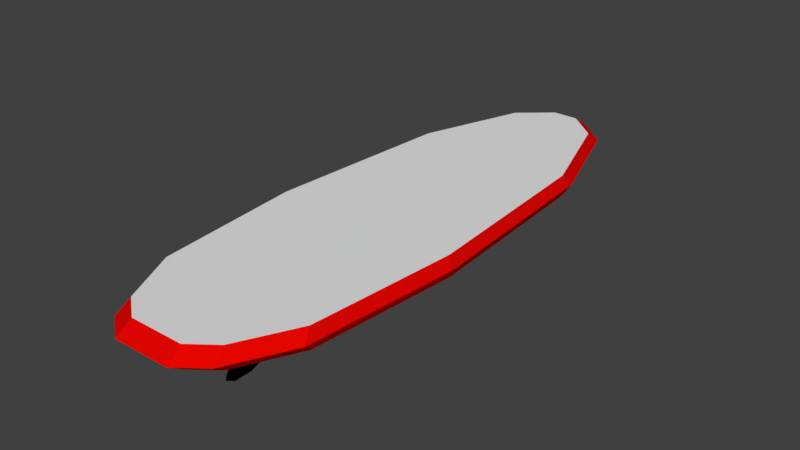 # Source: Surfboard_1.blend  (saved by Blender 2.79.0; exported with 4.5.12 LTS)
import bpy
from mathutils import Matrix  # noqa: F401  (used for matrix-valued properties, if any)

bpy.ops.wm.read_factory_settings(use_empty=True)
scene = bpy.context.scene
scene.name = 'Scene'

# ---- collections
col_collection_1 = bpy.data.collections.new('Collection 1'); scene.collection.children.link(col_collection_1)

# ---- materials (node trees are filled in below, after node groups)
mat_primary = bpy.data.materials.new('Primary')
mat_primary.alpha_threshold = 0.0
mat_primary.use_transparent_shadow = False
mat_primary.roughness = 0.5
mat_primary.line_color = (0.0, 0.0, 0.0, 1.0)
mat_secondary = bpy.data.materials.new('Secondary')
mat_secondary.alpha_threshold = 0.0
mat_secondary.use_transparent_shadow = False
mat_secondary.diffuse_color = (0.8, 0.001717, 0.0, 1.0)
mat_secondary.roughness = 0.5
mat_tertiery = bpy.data.materials.new('Tertiery')
mat_tertiery.alpha_threshold = 0.0
mat_tertiery.use_transparent_shadow = False
mat_tertiery.diffuse_color = (0.0, 0.0, 0.0, 1.0)
mat_tertiery.roughness = 0.5

# ---- material node trees

# ---- world
world_world = bpy.data.worlds.new('World'); scene.world = world_world
world_world.color = (0.05088, 0.05088, 0.05088)
world_world.use_sun_shadow = False
world_world.sun_shadow_jitter_overblur = 0.0
world_world.cycles.sampling_method = 'MANUAL'

# ---- meshes
me_cube = bpy.data.meshes.new('Cube')
me_cube.from_pydata([(0.253, 1.346, 0.000903), (0.1542, -1.581, 0.000903), (-0.1542, -1.581, 0.000903), (-0.253, 1.346, 0.000903), (0.253, 1.346, 0.1226), (0.1542, -1.581, 0.1226), (-0.1542, -1.581, 0.1226), (-0.253, 1.346, 0.1226), (0.4521, 0.7602, 0.000903), (0.5246, -0.3122, 0.000903), (0.4525, -1.152, 0.001747), (0.2925, -1.476, 0.000903), (-0.2925, -1.476, 0.000903), (-0.4525, -1.152, 0.001747), (-0.5246, -0.3122, 0.000903), (-0.4521, 0.7602, 0.000903), (0.4521, 0.7601, 0.1226), (0.5246, -0.3122, 0.1226), (0.4525, -1.152, 0.1217), (0.2925, -1.476, 0.1226), (-0.2925, -1.476, 0.1226), (-0.4525, -1.152, 0.1217), (-0.5246, -0.3122, 0.1226), (-0.4521, 0.7602, 0.1226), (0.07275, 1.502, 0.0009031), (-0.07275, 1.502, 0.0009031), (0.07275, 1.502, 0.1226), (-0.07275, 1.502, 0.1226), (0.2681, 1.434, 0.05813), (0.1634, -1.668, 0.05813), (-0.1634, -1.668, 0.05813), (-0.2681, 1.434, 0.05813), (-0.31, -1.557, 0.05813), (-0.4796, -1.213, 0.05813), (-0.556, -0.3231, 0.05813), (-0.4792, 0.8134, 0.05813), (0.4792, 0.8134, 0.05813), (0.556, -0.3231, 0.05813), (0.4796, -1.213, 0.05813), (0.31, -1.557, 0.05813), (0.0771, 1.6, 0.05813), (-0.0771, 1.6, 0.05813), (-0.02355, -0.8635, 0.01222), (-0.02355, -0.8884, -0.08782), (-0.02355, -1.038, 0.01222), (-0.02355, -1.037, -0.02055), (0.02355, -0.8635, 0.01222), (0.02355, -0.8884, -0.08782), (0.02355, -1.038, 0.01222), (0.02355, -1.037, -0.02055), (-0.02284, -0.98, -0.1238), (-0.02284, -1.05, -0.07232), (0.02284, -0.98, -0.1238), (0.02284, -1.05, -0.07232), (-0.01227, -1.067, -0.1346), (-0.01227, -1.09, -0.09944), (0.01227, -1.067, -0.1346), (0.01227, -1.09, -0.09944), (9.298e-10, -1.106, -0.118), (-0.2365, -1.174, 0.01222), (-0.2365, -1.199, -0.08782), (-0.2365, -1.348, 0.01222), (-0.2365, -1.348, -0.02055), (-0.1894, -1.174, 0.01222), (-0.1894, -1.199, -0.08782), (-0.1894, -1.348, 0.01222), (-0.1894, -1.348, -0.02055), (-0.2358, -1.291, -0.1238), (-0.2358, -1.36, -0.07232), (-0.1901, -1.291, -0.1238), (-0.1901, -1.36, -0.07232), (-0.2252, -1.378, -0.1346), (-0.2252, -1.401, -0.09944), (-0.2007, -1.378, -0.1346), (-0.2007, -1.401, -0.09944), (-0.213, -1.417, -0.118), (0.1894, -1.174, 0.01222), (0.1894, -1.199, -0.08782), (0.1894, -1.348, 0.01222), (0.1894, -1.348, -0.02055), (0.2365, -1.174, 0.01222), (0.2365, -1.199, -0.08782), (0.2365, -1.348, 0.01222), (0.2365, -1.348, -0.02055), (0.1901, -1.291, -0.1238), (0.1901, -1.36, -0.07232), (0.2358, -1.291, -0.1238), (0.2358, -1.36, -0.07232), (0.2007, -1.378, -0.1346), (0.2007, -1.401, -0.09944), (0.2252, -1.378, -0.1346), (0.2252, -1.401, -0.09944), (0.213, -1.417, -0.118)], [], [(11, 1, 2, 12), (19, 20, 6, 5), (39, 19, 5, 29), (29, 5, 6, 30), (35, 23, 7, 31), (28, 0, 24, 40), (30, 6, 20, 32), (32, 20, 21, 33), (33, 21, 22, 34), (34, 22, 23, 35), (28, 4, 16, 36), (36, 16, 17, 37), (37, 17, 18, 38), (38, 18, 19, 39), (4, 7, 23, 16), (16, 23, 22, 17), (17, 22, 21, 18), (18, 21, 20, 19), (0, 8, 15, 3), (8, 9, 14, 15), (9, 10, 13, 14), (10, 11, 12, 13), (40, 24, 25, 41), (7, 4, 26, 27), (31, 7, 27, 41), (0, 3, 25, 24), (3, 31, 41, 25), (26, 40, 41, 27), (10, 38, 39, 11), (9, 37, 38, 10), (8, 36, 37, 9), (0, 28, 36, 8), (14, 34, 35, 15), (13, 33, 34, 14), (12, 32, 33, 13), (2, 30, 32, 12), (4, 28, 40, 26), (15, 35, 31, 3), (1, 29, 30, 2), (11, 39, 29, 1), (42, 43, 45, 44), (44, 45, 49, 48), (48, 49, 47, 46), (46, 47, 43, 42), (44, 48, 46, 42), (45, 43, 50, 51), (50, 52, 56, 54), (43, 47, 52, 50), (49, 45, 51, 53), (47, 49, 53, 52), (56, 57, 58), (53, 51, 55, 57), (52, 53, 57, 56), (51, 50, 54, 55), (55, 54, 58), (54, 56, 58), (57, 55, 58), (59, 60, 62, 61), (61, 62, 66, 65), (65, 66, 64, 63), (63, 64, 60, 59), (61, 65, 63, 59), (62, 60, 67, 68), (67, 69, 73, 71), (60, 64, 69, 67), (66, 62, 68, 70), (64, 66, 70, 69), (73, 74, 75), (70, 68, 72, 74), (69, 70, 74, 73), (68, 67, 71, 72), (72, 71, 75), (71, 73, 75), (74, 72, 75), (76, 77, 79, 78), (78, 79, 83, 82), (82, 83, 81, 80), (80, 81, 77, 76), (78, 82, 80, 76), (79, 77, 84, 85), (84, 86, 90, 88), (77, 81, 86, 84), (83, 79, 85, 87), (81, 83, 87, 86), (90, 91, 92), (87, 85, 89, 91), (86, 87, 91, 90), (85, 84, 88, 89), (89, 88, 92), (88, 90, 92), (91, 89, 92)])
me_cube.polygons.foreach_set('material_index', [0, 0, 1, 1, 1, 1, 1, 1, 1, 1, 1, 1, 1, 1, 0, 0, 0, 0, 0, 0, 0, 0, 1, 0, 1, 0, 1, 1, 1, 1, 1, 1, 1, 1, 1, 1, 1, 1, 1, 1, 2, 2, 2, 2, 2, 2, 2, 2, 2, 2, 2, 2, 2, 2, 2, 2, 2, 2, 2, 2, 2, 2, 2, 2, 2, 2, 2, 2, 2, 2, 2, 2, 2, 2, 2, 2, 2, 2, 2, 2, 2, 2, 2, 2, 2, 2, 2, 2, 2, 2, 2])
_uv = me_cube.uv_layers.new(name='UVMap')
_uv.uv.foreach_set('vector', [0.03708, 0.9364, 0.008755, 0.8985, 0.008755, 0.8142, 0.03708, 0.7764, 0.03708, 0.4675, 0.03708, 0.6274, 0.008755, 0.5896, 0.008755, 0.5053, 0.05623, 0.1388, 0.08177, 0.1472, 0.0634, 0.1749, 0.03912, 0.1725, 0.03912, 0.1725, 0.0634, 0.1749, 0.06675, 0.2311, 0.04341, 0.2344, 0.6522, 0.3168, 0.6339, 0.2974, 0.7564, 0.231, 0.7818, 0.239, 0.7739, 0.133, 0.7759, 0.1064, 0.8258, 0.1554, 0.7987, 0.1724, 0.04341, 0.2344, 0.06675, 0.2311, 0.08793, 0.2583, 0.0621, 0.2685, 0.0621, 0.2685, 0.08793, 0.2583, 0.1585, 0.2995, 0.1385, 0.318, 0.1385, 0.318, 0.1585, 0.2995, 0.3647, 0.3371, 0.3616, 0.3622, 0.3616, 0.3622, 0.3647, 0.3371, 0.6339, 0.2974, 0.6522, 0.3168, 0.7739, 0.133, 0.7491, 0.1429, 0.6239, 0.08339, 0.6411, 0.06333, 0.6411, 0.06333, 0.6239, 0.08339, 0.356, 0.05683, 0.3516, 0.03191, 0.3516, 0.03191, 0.356, 0.05683, 0.1489, 0.1039, 0.1283, 0.08638, 0.1283, 0.08638, 0.1489, 0.1039, 0.08177, 0.1472, 0.05623, 0.1388, 0.7998, 0.4783, 0.7998, 0.6167, 0.6415, 0.6711, 0.6415, 0.4238, 0.6415, 0.4238, 0.6415, 0.6711, 0.3517, 0.6909, 0.3517, 0.404, 0.3517, 0.404, 0.3517, 0.6909, 0.1248, 0.6712, 0.1248, 0.4237, 0.1248, 0.4237, 0.1248, 0.6712, 0.03708, 0.6274, 0.03708, 0.4675, 0.7998, 0.9256, 0.6415, 0.98, 0.6415, 0.7327, 0.7998, 0.7872, 0.6415, 0.98, 0.3517, 0.9998, 0.3517, 0.7129, 0.6415, 0.7327, 0.3517, 0.9998, 0.1248, 0.9801, 0.1248, 0.7326, 0.3517, 0.7129, 0.1248, 0.9801, 0.03708, 0.9364, 0.03708, 0.7764, 0.1248, 0.7326, 0.7987, 0.1724, 0.8258, 0.1554, 0.8363, 0.2075, 0.8004, 0.1969, 0.7998, 0.6167, 0.7998, 0.4783, 0.8421, 0.5276, 0.8421, 0.5674, 0.7818, 0.239, 0.7564, 0.231, 0.7795, 0.1973, 0.8004, 0.1969, 0.7998, 0.9256, 0.7998, 0.7872, 0.8421, 0.8365, 0.8421, 0.8763, 0.7862, 0.2659, 0.7818, 0.239, 0.8004, 0.1969, 0.8363, 0.2075, 0.777, 0.1743, 0.7987, 0.1724, 0.8004, 0.1969, 0.7795, 0.1973, 0.1315, 0.06089, 0.1283, 0.08638, 0.05623, 0.1388, 0.04631, 0.1116, 0.353, 0.0097, 0.3516, 0.03191, 0.1283, 0.08638, 0.1315, 0.06089, 0.636, 0.03927, 0.6411, 0.06333, 0.3516, 0.03191, 0.353, 0.0097, 0.7759, 0.1064, 0.7739, 0.133, 0.6411, 0.06333, 0.636, 0.03927, 0.364, 0.3843, 0.3616, 0.3622, 0.6522, 0.3168, 0.6482, 0.3414, 0.143, 0.3432, 0.1385, 0.318, 0.3616, 0.3622, 0.364, 0.3843, 0.05372, 0.2974, 0.0621, 0.2685, 0.1385, 0.318, 0.143, 0.3432, 0.01062, 0.2521, 0.04341, 0.2344, 0.0621, 0.2685, 0.05372, 0.2974, 0.7491, 0.1429, 0.7739, 0.133, 0.7987, 0.1724, 0.777, 0.1743, 0.6482, 0.3414, 0.6522, 0.3168, 0.7818, 0.239, 0.7862, 0.2659, 0.01062, 0.1573, 0.03912, 0.1725, 0.04341, 0.2344, 0.01062, 0.2521, 0.04631, 0.1116, 0.05623, 0.1388, 0.03912, 0.1725, 0.01062, 0.1573, 0.8781, 0.8856, 0.9817, 0.8856, 0.9819, 0.9842, 0.8782, 0.984, 0.8781, 0.8856, 0.9817, 0.8856, 0.9819, 0.9842, 0.8782, 0.984, 0.8781, 0.8856, 0.9817, 0.8856, 0.9819, 0.9842, 0.8782, 0.984, 0.8781, 0.8856, 0.9817, 0.8856, 0.9819, 0.9842, 0.8782, 0.984, 0.8781, 0.8856, 0.9817, 0.8856, 0.9819, 0.9842, 0.8782, 0.984, 0.8781, 0.8856, 0.9817, 0.8856, 0.9819, 0.9842, 0.8782, 0.984, 0.8781, 0.8856, 0.9817, 0.8856, 0.9819, 0.9842, 0.8782, 0.984, 0.8781, 0.8856, 0.9817, 0.8856, 0.9819, 0.9842, 0.8782, 0.984, 0.8781, 0.8856, 0.9817, 0.8856, 0.9819, 0.9842, 0.8782, 0.984, 0.8781, 0.8856, 0.9817, 0.8856, 0.9819, 0.9842, 0.8782, 0.984, 0.8781, 0.8856, 0.9817, 0.8856, 0.9819, 0.9842, 0.8781, 0.8856, 0.9817, 0.8856, 0.9819, 0.9842, 0.8782, 0.984, 0.8781, 0.8856, 0.9817, 0.8856, 0.9819, 0.9842, 0.8782, 0.984, 0.8781, 0.8856, 0.9817, 0.8856, 0.9819, 0.9842, 0.8782, 0.984, 0.8781, 0.8856, 0.9817, 0.8856, 0.9819, 0.9842, 0.8781, 0.8856, 0.9817, 0.8856, 0.9819, 0.9842, 0.8781, 0.8856, 0.9817, 0.8856, 0.9819, 0.9842, 0.8781, 0.8856, 0.9817, 0.8856, 0.9819, 0.9842, 0.8782, 0.984, 0.8781, 0.8856, 0.9817, 0.8856, 0.9819, 0.9842, 0.8782, 0.984, 0.8781, 0.8856, 0.9817, 0.8856, 0.9819, 0.9842, 0.8782, 0.984, 0.8781, 0.8856, 0.9817, 0.8856, 0.9819, 0.9842, 0.8782, 0.984, 0.8781, 0.8856, 0.9817, 0.8856, 0.9819, 0.9842, 0.8782, 0.984, 0.8781, 0.8856, 0.9817, 0.8856, 0.9819, 0.9842, 0.8782, 0.984, 0.8781, 0.8856, 0.9817, 0.8856, 0.9819, 0.9842, 0.8782, 0.984, 0.8781, 0.8856, 0.9817, 0.8856, 0.9819, 0.9842, 0.8782, 0.984, 0.8781, 0.8856, 0.9817, 0.8856, 0.9819, 0.9842, 0.8782, 0.984, 0.8781, 0.8856, 0.9817, 0.8856, 0.9819, 0.9842, 0.8782, 0.984, 0.8781, 0.8856, 0.9817, 0.8856, 0.9819, 0.9842, 0.8781, 0.8856, 0.9817, 0.8856, 0.9819, 0.9842, 0.8782, 0.984, 0.8781, 0.8856, 0.9817, 0.8856, 0.9819, 0.9842, 0.8782, 0.984, 0.8781, 0.8856, 0.9817, 0.8856, 0.9819, 0.9842, 0.8782, 0.984, 0.8781, 0.8856, 0.9817, 0.8856, 0.9819, 0.9842, 0.8781, 0.8856, 0.9817, 0.8856, 0.9819, 0.9842, 0.8781, 0.8856, 0.9817, 0.8856, 0.9819, 0.9842, 0.8781, 0.8856, 0.9817, 0.8856, 0.9819, 0.9842, 0.8782, 0.984, 0.8781, 0.8856, 0.9817, 0.8856, 0.9819, 0.9842, 0.8782, 0.984, 0.8781, 0.8856, 0.9817, 0.8856, 0.9819, 0.9842, 0.8782, 0.984, 0.8781, 0.8856, 0.9817, 0.8856, 0.9819, 0.9842, 0.8782, 0.984, 0.8781, 0.8856, 0.9817, 0.8856, 0.9819, 0.9842, 0.8782, 0.984, 0.8781, 0.8856, 0.9817, 0.8856, 0.9819, 0.9842, 0.8782, 0.984, 0.8781, 0.8856, 0.9817, 0.8856, 0.9819, 0.9842, 0.8782, 0.984, 0.8781, 0.8856, 0.9817, 0.8856, 0.9819, 0.9842, 0.8782, 0.984, 0.8781, 0.8856, 0.9817, 0.8856, 0.9819, 0.9842, 0.8782, 0.984, 0.8781, 0.8856, 0.9817, 0.8856, 0.9819, 0.9842, 0.8782, 0.984, 0.8781, 0.8856, 0.9817, 0.8856, 0.9819, 0.9842, 0.8781, 0.8856, 0.9817, 0.8856, 0.9819, 0.9842, 0.8782, 0.984, 0.8781, 0.8856, 0.9817, 0.8856, 0.9819, 0.9842, 0.8782, 0.984, 0.8781, 0.8856, 0.9817, 0.8856, 0.9819, 0.9842, 0.8782, 0.984, 0.8781, 0.8856, 0.9817, 0.8856, 0.9819, 0.9842, 0.8781, 0.8856, 0.9817, 0.8856, 0.9819, 0.9842, 0.8781, 0.8856, 0.9817, 0.8856, 0.9819, 0.9842])
me_cube.materials.append(mat_primary)
me_cube.materials.append(mat_secondary)
me_cube.materials.append(mat_tertiery)
me_cube.use_remesh_preserve_volume = False
me_cube.use_remesh_preserve_attributes = False
me_cube.use_mirror_vertex_groups = False
me_cube.update()

# ---- objects
ob_cube = bpy.data.objects.new('Cube', me_cube)

# ---- transforms, parenting, visibility, modifiers, constraints
ob_cube.location = (0.0, 0.0, 0.0)
ob_cube.lock_rotations_4d = False
ob_cube.empty_display_type = 'ARROWS'
ob_cube.lineart.crease_threshold = 0.0

# ---- collection membership
col_collection_1.objects.link(ob_cube)

# ---- scene / render settings (as saved in the file)
scene.frame_start = 1; scene.frame_end = 250; scene.frame_set(1)
scene.render.engine = 'BLENDER_EEVEE_NEXT'
scene.render.resolution_percentage = 50
scene.render.dither_intensity = 0.0
scene.cycles.use_denoising = False
scene.cycles.samples = 128
scene.cycles.sampling_pattern = 'TABULATED_SOBOL'
scene.cycles.use_adaptive_sampling = False
scene.cycles.use_light_tree = False
scene.cycles.blur_glossy = 0.0
scene.cycles.sample_clamp_indirect = 0.0
scene.view_settings.view_transform = 'Standard'
bpy.context.view_layer.update()

# ---- added for rendering (the .blend has no active camera and no usable light): camera, sun
cam_auto = bpy.data.cameras.new('AutoCamera')
cam_auto.lens = 50.0
cam_auto.sensor_width = 36.0
cam_auto.clip_end = 1000.0
ob_auto_camera = bpy.data.objects.new('AutoCamera', cam_auto)
scene.collection.objects.link(ob_auto_camera)
ob_auto_camera.location = (3.20262, -3.87721, 2.55609)
ob_auto_camera.rotation_euler = (1.09748, -7.21219e-08, 0.694738)
scene.camera = ob_auto_camera
light_auto_sun = bpy.data.lights.new('AutoSun', 'SUN')
light_auto_sun.energy = 3.0
light_auto_sun.angle = 0.0523599
ob_auto_sun = bpy.data.objects.new('AutoSun', light_auto_sun)
scene.collection.objects.link(ob_auto_sun)
ob_auto_sun.rotation_euler = (0.872665, 0.174533, 0.523599)
bpy.context.view_layer.update()
